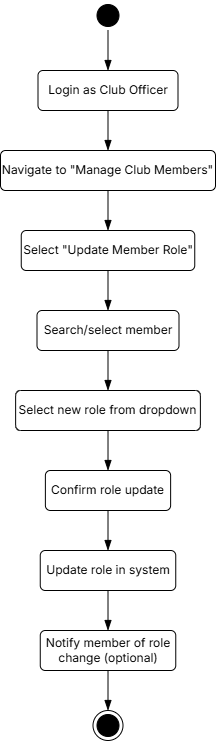

The diagram above was exported from draw.io. Its source (the exported page's mxGraphModel, read from the mxfile embedded in the PNG):
<mxGraphModel dx="1042" dy="535" grid="1" gridSize="10" guides="1" tooltips="1" connect="1" arrows="1" fold="1" page="1" pageScale="1" pageWidth="850" pageHeight="1100" math="0" shadow="0">
  <root>
    <mxCell id="0" />
    <mxCell id="1" parent="0" />
    <mxCell id="LPpUgplnl70uHgtHE5zD-1" value="" style="ellipse;html=1;shape=startState;fillColor=#000000;strokeColor=light-dark(#000000, #ff9090);fontFamily=Inter;" parent="1" vertex="1">
      <mxGeometry x="532.5" y="160" width="30" height="30" as="geometry" />
    </mxCell>
    <mxCell id="LPpUgplnl70uHgtHE5zD-2" value="" style="edgeStyle=orthogonalEdgeStyle;html=1;verticalAlign=bottom;endArrow=blockThin;endSize=8;strokeColor=light-dark(#000000, #ff9090);rounded=0;entryX=0.5;entryY=0;entryDx=0;entryDy=0;endFill=1;fontFamily=Inter;" parent="1" source="LPpUgplnl70uHgtHE5zD-1" target="LPpUgplnl70uHgtHE5zD-3" edge="1">
      <mxGeometry relative="1" as="geometry">
        <mxPoint x="472.5" y="200" as="targetPoint" />
      </mxGeometry>
    </mxCell>
    <mxCell id="LPpUgplnl70uHgtHE5zD-3" value="Login as Club Officer" style="html=1;align=center;verticalAlign=middle;rounded=1;absoluteArcSize=1;arcSize=10;dashed=0;whiteSpace=wrap;fontFamily=Inter;" parent="1" vertex="1">
      <mxGeometry x="477.5" y="230" width="140" height="40" as="geometry" />
    </mxCell>
    <mxCell id="LPpUgplnl70uHgtHE5zD-4" value="Search/select member" style="html=1;align=center;verticalAlign=middle;rounded=1;absoluteArcSize=1;arcSize=10;dashed=0;whiteSpace=wrap;fontFamily=Inter;fontSource=https%3A%2F%2Ffonts.googleapis.com%2Fcss%3Ffamily%3DInter;" parent="1" vertex="1">
      <mxGeometry x="476.5" y="470" width="142" height="40" as="geometry" />
    </mxCell>
    <mxCell id="LPpUgplnl70uHgtHE5zD-5" value="Select &quot;Update Member Role&quot;" style="html=1;align=center;verticalAlign=middle;rounded=1;absoluteArcSize=1;arcSize=10;dashed=0;whiteSpace=wrap;fontFamily=Inter;" parent="1" vertex="1">
      <mxGeometry x="460.75" y="390" width="173.5" height="40" as="geometry" />
    </mxCell>
    <mxCell id="LPpUgplnl70uHgtHE5zD-6" value="Navigate to &quot;Manage Club Members&quot;" style="html=1;align=center;verticalAlign=middle;rounded=1;absoluteArcSize=1;arcSize=10;dashed=0;whiteSpace=wrap;fontFamily=Inter;" parent="1" vertex="1">
      <mxGeometry x="440" y="310" width="215" height="40" as="geometry" />
    </mxCell>
    <mxCell id="LPpUgplnl70uHgtHE5zD-7" value="Select new role from dropdown" style="html=1;align=center;verticalAlign=middle;rounded=1;absoluteArcSize=1;arcSize=10;dashed=0;whiteSpace=wrap;fontFamily=Inter;fontSource=https%3A%2F%2Ffonts.googleapis.com%2Fcss%3Ffamily%3DInter;fontStyle=0" parent="1" vertex="1">
      <mxGeometry x="455.13" y="550" width="184.75" height="40" as="geometry" />
    </mxCell>
    <mxCell id="LPpUgplnl70uHgtHE5zD-8" value="" style="edgeStyle=orthogonalEdgeStyle;html=1;verticalAlign=bottom;endArrow=blockThin;endSize=8;strokeColor=light-dark(#000000, #ff9090);rounded=0;entryX=0.5;entryY=0;entryDx=0;entryDy=0;exitX=0.5;exitY=1;exitDx=0;exitDy=0;endFill=1;fontFamily=Inter;" parent="1" source="LPpUgplnl70uHgtHE5zD-3" target="LPpUgplnl70uHgtHE5zD-6" edge="1">
      <mxGeometry relative="1" as="geometry">
        <mxPoint x="732.5" y="265" as="targetPoint" />
        <mxPoint x="792.5" y="240" as="sourcePoint" />
      </mxGeometry>
    </mxCell>
    <mxCell id="LPpUgplnl70uHgtHE5zD-9" value="" style="edgeStyle=orthogonalEdgeStyle;html=1;verticalAlign=bottom;endArrow=blockThin;endSize=8;strokeColor=light-dark(#000000, #ff9090);rounded=0;entryX=0.5;entryY=0;entryDx=0;entryDy=0;exitX=0.5;exitY=1;exitDx=0;exitDy=0;endFill=1;fontFamily=Inter;" parent="1" source="LPpUgplnl70uHgtHE5zD-6" target="LPpUgplnl70uHgtHE5zD-5" edge="1">
      <mxGeometry relative="1" as="geometry">
        <mxPoint x="722.5" y="405" as="targetPoint" />
        <mxPoint x="782.5" y="380" as="sourcePoint" />
      </mxGeometry>
    </mxCell>
    <mxCell id="LPpUgplnl70uHgtHE5zD-10" value="" style="edgeStyle=orthogonalEdgeStyle;html=1;verticalAlign=bottom;endArrow=blockThin;endSize=8;strokeColor=light-dark(#000000, #ff9090);rounded=0;entryX=0.5;entryY=0;entryDx=0;entryDy=0;exitX=0.5;exitY=1;exitDx=0;exitDy=0;endFill=1;fontFamily=Inter;" parent="1" source="LPpUgplnl70uHgtHE5zD-5" target="LPpUgplnl70uHgtHE5zD-4" edge="1">
      <mxGeometry relative="1" as="geometry">
        <mxPoint x="832.5" y="455" as="targetPoint" />
        <mxPoint x="892.5" y="430" as="sourcePoint" />
      </mxGeometry>
    </mxCell>
    <mxCell id="LPpUgplnl70uHgtHE5zD-11" value="" style="edgeStyle=orthogonalEdgeStyle;html=1;verticalAlign=bottom;endArrow=blockThin;endSize=8;strokeColor=light-dark(#000000, #ff9090);rounded=0;entryX=0.5;entryY=0;entryDx=0;entryDy=0;exitX=0.5;exitY=1;exitDx=0;exitDy=0;endFill=1;fontFamily=Inter;" parent="1" source="LPpUgplnl70uHgtHE5zD-4" target="LPpUgplnl70uHgtHE5zD-7" edge="1">
      <mxGeometry relative="1" as="geometry">
        <mxPoint x="772.5" y="515" as="targetPoint" />
        <mxPoint x="832.5" y="490" as="sourcePoint" />
      </mxGeometry>
    </mxCell>
    <mxCell id="LPpUgplnl70uHgtHE5zD-12" value="Confirm role update" style="html=1;align=center;verticalAlign=middle;rounded=1;absoluteArcSize=1;arcSize=10;dashed=0;whiteSpace=wrap;fontFamily=Inter;" parent="1" vertex="1">
      <mxGeometry x="484.88" y="630" width="125.25" height="40" as="geometry" />
    </mxCell>
    <mxCell id="LPpUgplnl70uHgtHE5zD-13" value="Update role in system" style="html=1;align=center;verticalAlign=middle;rounded=1;absoluteArcSize=1;arcSize=10;dashed=0;whiteSpace=wrap;fontFamily=Inter;" parent="1" vertex="1">
      <mxGeometry x="479.75" y="710" width="135.5" height="40" as="geometry" />
    </mxCell>
    <mxCell id="LPpUgplnl70uHgtHE5zD-14" value="" style="edgeStyle=orthogonalEdgeStyle;html=1;verticalAlign=bottom;endArrow=blockThin;endSize=8;strokeColor=light-dark(#000000, #ff9090);rounded=0;entryX=0.5;entryY=0;entryDx=0;entryDy=0;exitX=0.5;exitY=1;exitDx=0;exitDy=0;endFill=1;fontFamily=Inter;" parent="1" source="LPpUgplnl70uHgtHE5zD-7" target="LPpUgplnl70uHgtHE5zD-12" edge="1">
      <mxGeometry relative="1" as="geometry">
        <mxPoint x="700.5" y="620" as="targetPoint" />
        <mxPoint x="701.5" y="580" as="sourcePoint" />
      </mxGeometry>
    </mxCell>
    <mxCell id="LPpUgplnl70uHgtHE5zD-15" value="" style="edgeStyle=orthogonalEdgeStyle;html=1;verticalAlign=bottom;endArrow=blockThin;endSize=8;strokeColor=light-dark(#000000, #ff9090);rounded=0;entryX=0.5;entryY=0;entryDx=0;entryDy=0;exitX=0.5;exitY=1;exitDx=0;exitDy=0;endFill=1;fontFamily=Inter;" parent="1" source="LPpUgplnl70uHgtHE5zD-12" target="LPpUgplnl70uHgtHE5zD-13" edge="1">
      <mxGeometry relative="1" as="geometry">
        <mxPoint x="790.5" y="840" as="targetPoint" />
        <mxPoint x="790.5" y="800" as="sourcePoint" />
      </mxGeometry>
    </mxCell>
    <mxCell id="LPpUgplnl70uHgtHE5zD-17" value="" style="edgeStyle=orthogonalEdgeStyle;html=1;verticalAlign=bottom;endArrow=blockThin;endSize=8;strokeColor=light-dark(#000000, #ff9090);rounded=0;entryX=0.5;entryY=0;entryDx=0;entryDy=0;exitX=0.5;exitY=1;exitDx=0;exitDy=0;endFill=1;fontFamily=Inter;" parent="1" source="LPpUgplnl70uHgtHE5zD-13" target="LPpUgplnl70uHgtHE5zD-19" edge="1">
      <mxGeometry relative="1" as="geometry">
        <mxPoint x="548" y="790" as="targetPoint" />
        <mxPoint x="680.5" y="800" as="sourcePoint" />
      </mxGeometry>
    </mxCell>
    <mxCell id="LPpUgplnl70uHgtHE5zD-19" value="Notify member of role change (optional)" style="html=1;align=center;verticalAlign=middle;rounded=1;absoluteArcSize=1;arcSize=10;dashed=0;whiteSpace=wrap;fontFamily=Inter;" parent="1" vertex="1">
      <mxGeometry x="479.76" y="790" width="135.5" height="40" as="geometry" />
    </mxCell>
    <mxCell id="LPpUgplnl70uHgtHE5zD-20" value="" style="ellipse;html=1;shape=endState;fillColor=strokeColor;fontFamily=Inter;" parent="1" vertex="1">
      <mxGeometry x="532.5" y="870" width="30" height="30" as="geometry" />
    </mxCell>
    <mxCell id="LPpUgplnl70uHgtHE5zD-21" value="" style="edgeStyle=orthogonalEdgeStyle;html=1;verticalAlign=bottom;endArrow=blockThin;endSize=8;strokeColor=light-dark(#000000, #ff9090);rounded=0;entryX=0.5;entryY=0;entryDx=0;entryDy=0;exitX=0.5;exitY=1;exitDx=0;exitDy=0;endFill=1;fontFamily=Inter;" parent="1" source="LPpUgplnl70uHgtHE5zD-19" target="LPpUgplnl70uHgtHE5zD-20" edge="1">
      <mxGeometry relative="1" as="geometry">
        <mxPoint x="720" y="910" as="targetPoint" />
        <mxPoint x="720" y="870" as="sourcePoint" />
      </mxGeometry>
    </mxCell>
  </root>
</mxGraphModel>